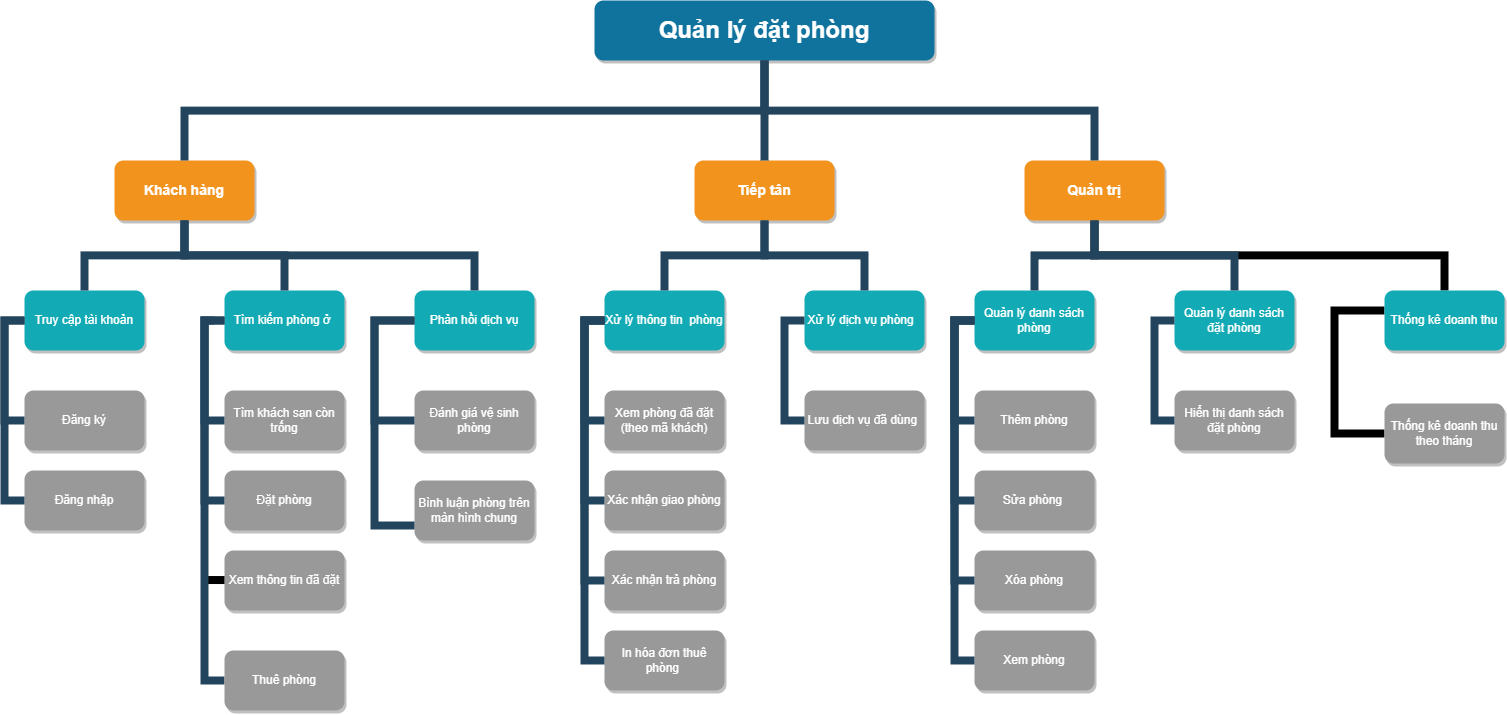

The diagram above was exported from draw.io. Its source (the exported page's mxGraphModel, read from the mxfile embedded in the PNG):
<mxGraphModel dx="2842" dy="934" grid="1" gridSize="10" guides="1" tooltips="1" connect="1" arrows="1" fold="1" page="1" pageScale="1" pageWidth="1169" pageHeight="826" background="none" math="0" shadow="0">
  <root>
    <mxCell id="0" />
    <mxCell id="1" parent="0" />
    <mxCell id="2" value="Quản lý đặt phòng" style="whiteSpace=wrap;rounded=1;shadow=1;fillColor=#10739E;strokeColor=none;fontColor=#FFFFFF;fontStyle=1;fontSize=24" parent="1" vertex="1">
      <mxGeometry x="430" y="10" width="340" height="60" as="geometry" />
    </mxCell>
    <mxCell id="3" value="Khách hàng" style="whiteSpace=wrap;rounded=1;fillColor=#F2931E;strokeColor=none;shadow=1;fontColor=#FFFFFF;fontStyle=1;fontSize=14" parent="1" vertex="1">
      <mxGeometry x="-50" y="169.9999999999998" width="140" height="60" as="geometry" />
    </mxCell>
    <mxCell id="4" value="Tiếp tân" style="whiteSpace=wrap;rounded=1;fillColor=#F2931E;strokeColor=none;shadow=1;fontColor=#FFFFFF;fontStyle=1;fontSize=14" parent="1" vertex="1">
      <mxGeometry x="530" y="169.9999999999998" width="140" height="60" as="geometry" />
    </mxCell>
    <mxCell id="3OECvHZvD5KFs6jY7Gat-240" style="edgeStyle=elbowEdgeStyle;rounded=0;orthogonalLoop=1;jettySize=auto;html=1;endArrow=none;endFill=0;strokeWidth=8;entryX=0.5;entryY=0;entryDx=0;entryDy=0;elbow=vertical;" edge="1" parent="1" source="6" target="3OECvHZvD5KFs6jY7Gat-235">
      <mxGeometry relative="1" as="geometry">
        <mxPoint x="1280" y="190" as="targetPoint" />
      </mxGeometry>
    </mxCell>
    <mxCell id="6" value="Quản trị" style="whiteSpace=wrap;rounded=1;fillColor=#F2931E;strokeColor=none;shadow=1;fontColor=#FFFFFF;fontStyle=1;fontSize=14" parent="1" vertex="1">
      <mxGeometry x="860" y="169.9999999999998" width="140" height="60" as="geometry" />
    </mxCell>
    <mxCell id="10" value="Truy cập tài khoản" style="whiteSpace=wrap;rounded=1;fillColor=#12AAB5;strokeColor=none;shadow=1;fontColor=#FFFFFF;" parent="1" vertex="1">
      <mxGeometry x="-140" y="300.0000000000001" width="120" height="60" as="geometry" />
    </mxCell>
    <mxCell id="12" value="Tìm kiếm phòng ở " style="whiteSpace=wrap;rounded=1;fillColor=#12AAB5;strokeColor=none;shadow=1;fontColor=#FFFFFF;" parent="1" vertex="1">
      <mxGeometry x="60" y="300.0000000000001" width="120" height="60" as="geometry" />
    </mxCell>
    <mxCell id="23" value="Đăng ký" style="whiteSpace=wrap;rounded=1;fillColor=#999999;strokeColor=none;shadow=1;fontColor=#FFFFFF;fontStyle=0" parent="1" vertex="1">
      <mxGeometry x="-140.00000000000006" y="400.0000000000001" width="120" height="60" as="geometry" />
    </mxCell>
    <mxCell id="24" value="Đăng nhập" style="whiteSpace=wrap;rounded=1;fillColor=#999999;strokeColor=none;shadow=1;fontColor=#FFFFFF;fontStyle=0" parent="1" vertex="1">
      <mxGeometry x="-139.9999999999999" y="480.0000000000001" width="120" height="60" as="geometry" />
    </mxCell>
    <mxCell id="38" value="Tìm khách sạn còn trống" style="whiteSpace=wrap;rounded=1;fillColor=#999999;strokeColor=none;shadow=1;fontColor=#FFFFFF;fontStyle=0" parent="1" vertex="1">
      <mxGeometry x="59.9999999999996" y="400.0000000000001" width="120" height="60" as="geometry" />
    </mxCell>
    <mxCell id="39" value="Đặt phòng" style="whiteSpace=wrap;rounded=1;fillColor=#999999;strokeColor=none;shadow=1;fontColor=#FFFFFF;fontStyle=0" parent="1" vertex="1">
      <mxGeometry x="59.99999999999977" y="480.0000000000001" width="120" height="60" as="geometry" />
    </mxCell>
    <mxCell id="3OECvHZvD5KFs6jY7Gat-243" style="edgeStyle=elbowEdgeStyle;rounded=0;orthogonalLoop=1;jettySize=auto;elbow=vertical;html=1;endArrow=none;endFill=0;strokeWidth=8;" edge="1" parent="1" source="40">
      <mxGeometry relative="1" as="geometry">
        <mxPoint x="40" y="590" as="targetPoint" />
      </mxGeometry>
    </mxCell>
    <mxCell id="40" value="Xem thông tin đã đặt" style="whiteSpace=wrap;rounded=1;fillColor=#999999;strokeColor=none;shadow=1;fontColor=#FFFFFF;fontStyle=0" parent="1" vertex="1">
      <mxGeometry x="59.999999999999716" y="560.0000000000001" width="120" height="60" as="geometry" />
    </mxCell>
    <mxCell id="43" value="Xử lý thông tin  phòng" style="whiteSpace=wrap;rounded=1;fillColor=#12AAB5;strokeColor=none;shadow=1;fontColor=#FFFFFF;" parent="1" vertex="1">
      <mxGeometry x="439.9999999999998" y="300.0000000000001" width="120" height="60" as="geometry" />
    </mxCell>
    <mxCell id="44" value="Xử lý dịch vụ phòng  " style="whiteSpace=wrap;rounded=1;fillColor=#12AAB5;strokeColor=none;shadow=1;fontColor=#FFFFFF;" parent="1" vertex="1">
      <mxGeometry x="639.9999999999998" y="300.0000000000001" width="120" height="60" as="geometry" />
    </mxCell>
    <mxCell id="45" value="Xem phòng đã đặt (theo mã khách)" style="whiteSpace=wrap;rounded=1;fillColor=#999999;strokeColor=none;shadow=1;fontColor=#FFFFFF;fontStyle=0" parent="1" vertex="1">
      <mxGeometry x="439.9999999999997" y="400.0000000000001" width="120" height="60" as="geometry" />
    </mxCell>
    <mxCell id="46" value="Xác nhận giao phòng" style="whiteSpace=wrap;rounded=1;fillColor=#999999;strokeColor=none;shadow=1;fontColor=#FFFFFF;fontStyle=0" parent="1" vertex="1">
      <mxGeometry x="439.9999999999999" y="480.0000000000001" width="120" height="60" as="geometry" />
    </mxCell>
    <mxCell id="47" value="Xác nhận trả phòng" style="whiteSpace=wrap;rounded=1;fillColor=#999999;strokeColor=none;shadow=1;fontColor=#FFFFFF;fontStyle=0" parent="1" vertex="1">
      <mxGeometry x="439.99999999999983" y="560.0000000000001" width="120" height="60" as="geometry" />
    </mxCell>
    <mxCell id="48" value="In hóa đơn thuê phòng " style="whiteSpace=wrap;rounded=1;fillColor=#999999;strokeColor=none;shadow=1;fontColor=#FFFFFF;fontStyle=0" parent="1" vertex="1">
      <mxGeometry x="440" y="640.0000000000001" width="120" height="60" as="geometry" />
    </mxCell>
    <mxCell id="50" value="Lưu dịch vụ đã dùng " style="whiteSpace=wrap;rounded=1;fillColor=#999999;strokeColor=none;shadow=1;fontColor=#FFFFFF;fontStyle=0" parent="1" vertex="1">
      <mxGeometry x="639.9999999999993" y="400.0000000000001" width="120" height="60" as="geometry" />
    </mxCell>
    <mxCell id="103" value="" style="edgeStyle=elbowEdgeStyle;elbow=vertical;rounded=0;fontColor=#000000;endArrow=none;endFill=0;strokeWidth=8;strokeColor=#23445D;" parent="1" source="3" target="10" edge="1">
      <mxGeometry width="100" height="100" relative="1" as="geometry">
        <mxPoint x="-190" y="290" as="sourcePoint" />
        <mxPoint x="-90" y="190" as="targetPoint" />
      </mxGeometry>
    </mxCell>
    <mxCell id="104" value="" style="edgeStyle=elbowEdgeStyle;elbow=vertical;rounded=0;fontColor=#000000;endArrow=none;endFill=0;strokeWidth=8;strokeColor=#23445D;" parent="1" source="3" target="12" edge="1">
      <mxGeometry width="100" height="100" relative="1" as="geometry">
        <mxPoint x="150" y="290" as="sourcePoint" />
        <mxPoint x="250" y="190" as="targetPoint" />
      </mxGeometry>
    </mxCell>
    <mxCell id="105" value="" style="edgeStyle=elbowEdgeStyle;elbow=horizontal;rounded=0;fontColor=#000000;endArrow=none;endFill=0;strokeWidth=8;strokeColor=#23445D;" parent="1" source="10" target="23" edge="1">
      <mxGeometry width="100" height="100" relative="1" as="geometry">
        <mxPoint x="-200" y="480" as="sourcePoint" />
        <mxPoint x="-100" y="380" as="targetPoint" />
        <Array as="points">
          <mxPoint x="-160" y="380" />
        </Array>
      </mxGeometry>
    </mxCell>
    <mxCell id="106" value="" style="edgeStyle=elbowEdgeStyle;elbow=horizontal;rounded=0;fontColor=#000000;endArrow=none;endFill=0;strokeWidth=8;strokeColor=#23445D;" parent="1" source="10" target="24" edge="1">
      <mxGeometry width="100" height="100" relative="1" as="geometry">
        <mxPoint x="-130" y="340" as="sourcePoint" />
        <mxPoint x="-130" y="440" as="targetPoint" />
        <Array as="points">
          <mxPoint x="-160" y="400" />
        </Array>
      </mxGeometry>
    </mxCell>
    <mxCell id="111" value="" style="edgeStyle=elbowEdgeStyle;elbow=horizontal;rounded=0;fontColor=#000000;endArrow=none;endFill=0;strokeWidth=8;strokeColor=#23445D;" parent="1" target="38" edge="1">
      <mxGeometry width="100" height="100" relative="1" as="geometry">
        <mxPoint x="50" y="330.0000000000004" as="sourcePoint" />
        <mxPoint x="50" y="430.0000000000004" as="targetPoint" />
        <Array as="points">
          <mxPoint x="40" y="380" />
        </Array>
      </mxGeometry>
    </mxCell>
    <mxCell id="112" value="" style="edgeStyle=elbowEdgeStyle;elbow=horizontal;rounded=0;fontColor=#000000;endArrow=none;endFill=0;strokeWidth=8;strokeColor=#23445D;" parent="1" source="12" target="39" edge="1">
      <mxGeometry width="100" height="100" relative="1" as="geometry">
        <mxPoint x="50" y="330.0000000000004" as="sourcePoint" />
        <mxPoint x="50" y="510.0000000000004" as="targetPoint" />
        <Array as="points">
          <mxPoint x="40" y="420" />
        </Array>
      </mxGeometry>
    </mxCell>
    <mxCell id="115" value="" style="edgeStyle=elbowEdgeStyle;elbow=horizontal;rounded=0;fontColor=#000000;endArrow=none;endFill=0;strokeWidth=8;strokeColor=#23445D;entryX=0;entryY=0.5;entryDx=0;entryDy=0;" parent="1" source="12" target="3OECvHZvD5KFs6jY7Gat-241" edge="1">
      <mxGeometry width="100" height="100" relative="1" as="geometry">
        <mxPoint x="50" y="330.0000000000004" as="sourcePoint" />
        <mxPoint x="50" y="590.0000000000003" as="targetPoint" />
        <Array as="points">
          <mxPoint x="40" y="460" />
        </Array>
      </mxGeometry>
    </mxCell>
    <mxCell id="116" value="" style="edgeStyle=elbowEdgeStyle;elbow=vertical;rounded=0;fontColor=#000000;endArrow=none;endFill=0;strokeWidth=8;strokeColor=#23445D;" parent="1" source="4" target="43" edge="1">
      <mxGeometry width="100" height="100" relative="1" as="geometry">
        <mxPoint x="240" y="239.99999999999977" as="sourcePoint" />
        <mxPoint x="140" y="310" as="targetPoint" />
      </mxGeometry>
    </mxCell>
    <mxCell id="117" value="" style="edgeStyle=elbowEdgeStyle;elbow=vertical;rounded=0;fontColor=#000000;endArrow=none;endFill=0;strokeWidth=8;strokeColor=#23445D;" parent="1" source="4" target="44" edge="1">
      <mxGeometry width="100" height="100" relative="1" as="geometry">
        <mxPoint x="240" y="239.99999999999977" as="sourcePoint" />
        <mxPoint x="340" y="310" as="targetPoint" />
      </mxGeometry>
    </mxCell>
    <mxCell id="118" value="" style="edgeStyle=elbowEdgeStyle;elbow=horizontal;rounded=0;fontColor=#000000;endArrow=none;endFill=0;strokeWidth=8;strokeColor=#23445D;" parent="1" source="43" target="45" edge="1">
      <mxGeometry width="100" height="100" relative="1" as="geometry">
        <mxPoint x="420" y="330.00000000000045" as="sourcePoint" />
        <mxPoint x="429.99999999999955" y="430" as="targetPoint" />
        <Array as="points">
          <mxPoint x="420" y="380" />
        </Array>
      </mxGeometry>
    </mxCell>
    <mxCell id="119" value="" style="edgeStyle=elbowEdgeStyle;elbow=horizontal;rounded=0;fontColor=#000000;endArrow=none;endFill=0;strokeWidth=8;strokeColor=#23445D;" parent="1" source="43" target="46" edge="1">
      <mxGeometry width="100" height="100" relative="1" as="geometry">
        <mxPoint x="430" y="330" as="sourcePoint" />
        <mxPoint x="429.9999999999998" y="510" as="targetPoint" />
        <Array as="points">
          <mxPoint x="420" y="420" />
        </Array>
      </mxGeometry>
    </mxCell>
    <mxCell id="121" value="" style="edgeStyle=elbowEdgeStyle;elbow=horizontal;rounded=0;fontColor=#000000;endArrow=none;endFill=0;strokeWidth=8;strokeColor=#23445D;" parent="1" source="43" target="48" edge="1">
      <mxGeometry width="100" height="100" relative="1" as="geometry">
        <mxPoint x="430" y="330" as="sourcePoint" />
        <mxPoint x="430" y="670" as="targetPoint" />
        <Array as="points">
          <mxPoint x="420" y="500" />
        </Array>
      </mxGeometry>
    </mxCell>
    <mxCell id="122" value="" style="edgeStyle=elbowEdgeStyle;elbow=horizontal;rounded=0;fontColor=#000000;endArrow=none;endFill=0;strokeWidth=8;strokeColor=#23445D;" parent="1" source="43" target="47" edge="1">
      <mxGeometry width="100" height="100" relative="1" as="geometry">
        <mxPoint x="430" y="330" as="sourcePoint" />
        <mxPoint x="429.9999999999998" y="590" as="targetPoint" />
        <Array as="points">
          <mxPoint x="420" y="470" />
        </Array>
      </mxGeometry>
    </mxCell>
    <mxCell id="123" value="" style="edgeStyle=elbowEdgeStyle;elbow=horizontal;rounded=0;fontColor=#000000;endArrow=none;endFill=0;strokeWidth=8;strokeColor=#23445D;" parent="1" source="44" target="50" edge="1">
      <mxGeometry width="100" height="100" relative="1" as="geometry">
        <mxPoint x="610" y="330.00000000000045" as="sourcePoint" />
        <mxPoint x="619.9999999999995" y="430" as="targetPoint" />
        <Array as="points">
          <mxPoint x="620" y="380" />
        </Array>
      </mxGeometry>
    </mxCell>
    <mxCell id="133" value="Quản lý danh sách phòng" style="whiteSpace=wrap;rounded=1;fillColor=#12AAB5;strokeColor=none;shadow=1;fontColor=#FFFFFF;" parent="1" vertex="1">
      <mxGeometry x="809.9999999999998" y="300.0000000000001" width="120" height="60" as="geometry" />
    </mxCell>
    <mxCell id="134" value="Quản lý danh sách đặt phòng" style="whiteSpace=wrap;rounded=1;fillColor=#12AAB5;strokeColor=none;shadow=1;fontColor=#FFFFFF;" parent="1" vertex="1">
      <mxGeometry x="1009.9999999999998" y="300.0000000000001" width="120" height="60" as="geometry" />
    </mxCell>
    <mxCell id="135" value="Thêm phòng" style="whiteSpace=wrap;rounded=1;fillColor=#999999;strokeColor=none;shadow=1;fontColor=#FFFFFF;fontStyle=0" parent="1" vertex="1">
      <mxGeometry x="809.9999999999998" y="400.0000000000001" width="120" height="60" as="geometry" />
    </mxCell>
    <mxCell id="136" value="Sửa phòng " style="whiteSpace=wrap;rounded=1;fillColor=#999999;strokeColor=none;shadow=1;fontColor=#FFFFFF;fontStyle=0" parent="1" vertex="1">
      <mxGeometry x="809.9999999999999" y="480.0000000000001" width="120" height="60" as="geometry" />
    </mxCell>
    <mxCell id="137" value="Xóa phòng" style="whiteSpace=wrap;rounded=1;fillColor=#999999;strokeColor=none;shadow=1;fontColor=#FFFFFF;fontStyle=0" parent="1" vertex="1">
      <mxGeometry x="809.9999999999998" y="560.0000000000001" width="120" height="60" as="geometry" />
    </mxCell>
    <mxCell id="138" value="Xem phòng" style="whiteSpace=wrap;rounded=1;fillColor=#999999;strokeColor=none;shadow=1;fontColor=#FFFFFF;fontStyle=0" parent="1" vertex="1">
      <mxGeometry x="810" y="640.0000000000001" width="120" height="60" as="geometry" />
    </mxCell>
    <mxCell id="140" value="Hiển thị danh sách đặt phòng" style="whiteSpace=wrap;rounded=1;fillColor=#999999;strokeColor=none;shadow=1;fontColor=#FFFFFF;fontStyle=0" parent="1" vertex="1">
      <mxGeometry x="1009.9999999999993" y="400.0000000000001" width="120" height="60" as="geometry" />
    </mxCell>
    <mxCell id="145" value="" style="edgeStyle=elbowEdgeStyle;elbow=horizontal;rounded=0;fontColor=#000000;endArrow=none;endFill=0;strokeWidth=8;strokeColor=#23445D;" parent="1" source="133" target="135" edge="1">
      <mxGeometry width="100" height="100" relative="1" as="geometry">
        <mxPoint x="790" y="330.00000000000045" as="sourcePoint" />
        <mxPoint x="799.9999999999995" y="430" as="targetPoint" />
        <Array as="points">
          <mxPoint x="790" y="380" />
        </Array>
      </mxGeometry>
    </mxCell>
    <mxCell id="146" value="" style="edgeStyle=elbowEdgeStyle;elbow=horizontal;rounded=0;fontColor=#000000;endArrow=none;endFill=0;strokeWidth=8;strokeColor=#23445D;" parent="1" source="133" target="136" edge="1">
      <mxGeometry width="100" height="100" relative="1" as="geometry">
        <mxPoint x="800" y="330" as="sourcePoint" />
        <mxPoint x="799.9999999999998" y="510" as="targetPoint" />
        <Array as="points">
          <mxPoint x="790" y="420" />
        </Array>
      </mxGeometry>
    </mxCell>
    <mxCell id="148" value="" style="edgeStyle=elbowEdgeStyle;elbow=horizontal;rounded=0;fontColor=#000000;endArrow=none;endFill=0;strokeWidth=8;strokeColor=#23445D;" parent="1" source="133" target="138" edge="1">
      <mxGeometry width="100" height="100" relative="1" as="geometry">
        <mxPoint x="800" y="330" as="sourcePoint" />
        <mxPoint x="800" y="670" as="targetPoint" />
        <Array as="points">
          <mxPoint x="790" y="500" />
        </Array>
      </mxGeometry>
    </mxCell>
    <mxCell id="149" value="" style="edgeStyle=elbowEdgeStyle;elbow=horizontal;rounded=0;fontColor=#000000;endArrow=none;endFill=0;strokeWidth=8;strokeColor=#23445D;" parent="1" source="133" target="137" edge="1">
      <mxGeometry width="100" height="100" relative="1" as="geometry">
        <mxPoint x="800" y="330" as="sourcePoint" />
        <mxPoint x="799.9999999999998" y="590" as="targetPoint" />
        <Array as="points">
          <mxPoint x="790" y="470" />
        </Array>
      </mxGeometry>
    </mxCell>
    <mxCell id="150" value="" style="edgeStyle=elbowEdgeStyle;elbow=horizontal;rounded=0;fontColor=#000000;endArrow=none;endFill=0;strokeWidth=8;strokeColor=#23445D;" parent="1" source="134" target="140" edge="1">
      <mxGeometry width="100" height="100" relative="1" as="geometry">
        <mxPoint x="980" y="330.00000000000045" as="sourcePoint" />
        <mxPoint x="989.9999999999995" y="430" as="targetPoint" />
        <Array as="points">
          <mxPoint x="990" y="380" />
        </Array>
      </mxGeometry>
    </mxCell>
    <mxCell id="221" value="" style="edgeStyle=elbowEdgeStyle;elbow=vertical;rounded=0;fontColor=#000000;endArrow=none;endFill=0;strokeWidth=8;strokeColor=#23445D;" parent="1" source="6" target="133" edge="1">
      <mxGeometry width="100" height="100" relative="1" as="geometry">
        <mxPoint x="780" y="270" as="sourcePoint" />
        <mxPoint x="880" y="170" as="targetPoint" />
      </mxGeometry>
    </mxCell>
    <mxCell id="222" value="" style="edgeStyle=elbowEdgeStyle;elbow=vertical;rounded=0;fontColor=#000000;endArrow=none;endFill=0;strokeWidth=8;strokeColor=#23445D;" parent="1" source="6" target="134" edge="1">
      <mxGeometry width="100" height="100" relative="1" as="geometry">
        <mxPoint x="1030" y="280" as="sourcePoint" />
        <mxPoint x="1130" y="180" as="targetPoint" />
      </mxGeometry>
    </mxCell>
    <mxCell id="229" value="" style="edgeStyle=elbowEdgeStyle;elbow=vertical;rounded=0;fontColor=#000000;endArrow=none;endFill=0;strokeWidth=8;strokeColor=#23445D;" parent="1" source="2" target="3" edge="1">
      <mxGeometry width="100" height="100" relative="1" as="geometry">
        <mxPoint x="540" y="140" as="sourcePoint" />
        <mxPoint x="640" y="40" as="targetPoint" />
      </mxGeometry>
    </mxCell>
    <mxCell id="230" value="" style="edgeStyle=elbowEdgeStyle;elbow=vertical;rounded=0;fontColor=#000000;endArrow=none;endFill=0;strokeWidth=8;strokeColor=#23445D;" parent="1" source="2" target="4" edge="1">
      <mxGeometry width="100" height="100" relative="1" as="geometry">
        <mxPoint x="550" y="150" as="sourcePoint" />
        <mxPoint x="650" y="50" as="targetPoint" />
      </mxGeometry>
    </mxCell>
    <mxCell id="231" value="" style="edgeStyle=elbowEdgeStyle;elbow=vertical;rounded=0;fontColor=#000000;endArrow=none;endFill=0;strokeWidth=8;strokeColor=#23445D;" parent="1" source="2" target="6" edge="1">
      <mxGeometry width="100" height="100" relative="1" as="geometry">
        <mxPoint x="560" y="160" as="sourcePoint" />
        <mxPoint x="660" y="60" as="targetPoint" />
      </mxGeometry>
    </mxCell>
    <mxCell id="N7388N-RsGN7ZMqgVvJs-236" value="Phản hồi dịch vụ" style="whiteSpace=wrap;rounded=1;fillColor=#12AAB5;strokeColor=none;shadow=1;fontColor=#FFFFFF;" parent="1" vertex="1">
      <mxGeometry x="250" y="300.0000000000001" width="120" height="60" as="geometry" />
    </mxCell>
    <mxCell id="N7388N-RsGN7ZMqgVvJs-238" value="" style="edgeStyle=elbowEdgeStyle;elbow=vertical;rounded=0;fontColor=#000000;endArrow=none;endFill=0;strokeWidth=8;strokeColor=#23445D;exitX=0.5;exitY=1;exitDx=0;exitDy=0;entryX=0.5;entryY=0;entryDx=0;entryDy=0;" parent="1" source="3" target="N7388N-RsGN7ZMqgVvJs-236" edge="1">
      <mxGeometry width="100" height="100" relative="1" as="geometry">
        <mxPoint x="160" y="199.99999999999977" as="sourcePoint" />
        <mxPoint x="260" y="270" as="targetPoint" />
      </mxGeometry>
    </mxCell>
    <mxCell id="N7388N-RsGN7ZMqgVvJs-239" value="Đánh giá vệ sinh phòng" style="whiteSpace=wrap;rounded=1;fillColor=#999999;strokeColor=none;shadow=1;fontColor=#FFFFFF;fontStyle=0" parent="1" vertex="1">
      <mxGeometry x="249.9999999999996" y="400.0000000000001" width="120" height="60" as="geometry" />
    </mxCell>
    <mxCell id="N7388N-RsGN7ZMqgVvJs-240" value="Bình luận phòng trên màn hình chung" style="whiteSpace=wrap;rounded=1;fillColor=#999999;strokeColor=none;shadow=1;fontColor=#FFFFFF;fontStyle=0" parent="1" vertex="1">
      <mxGeometry x="249.9999999999996" y="490.0000000000001" width="120" height="60" as="geometry" />
    </mxCell>
    <mxCell id="N7388N-RsGN7ZMqgVvJs-241" value="" style="edgeStyle=elbowEdgeStyle;elbow=horizontal;rounded=0;fontColor=#000000;endArrow=none;endFill=0;strokeWidth=8;strokeColor=#23445D;entryX=0;entryY=0.5;entryDx=0;entryDy=0;" parent="1" source="N7388N-RsGN7ZMqgVvJs-236" target="N7388N-RsGN7ZMqgVvJs-239" edge="1">
      <mxGeometry width="100" height="100" relative="1" as="geometry">
        <mxPoint x="230" y="330" as="sourcePoint" />
        <mxPoint x="229.99999999999955" y="589.9999999999998" as="targetPoint" />
        <Array as="points">
          <mxPoint x="210" y="450" />
        </Array>
      </mxGeometry>
    </mxCell>
    <mxCell id="N7388N-RsGN7ZMqgVvJs-242" value="" style="edgeStyle=elbowEdgeStyle;elbow=horizontal;rounded=0;fontColor=#000000;endArrow=none;endFill=0;strokeWidth=8;strokeColor=#23445D;exitX=0;exitY=0.5;exitDx=0;exitDy=0;entryX=0;entryY=0.75;entryDx=0;entryDy=0;" parent="1" source="N7388N-RsGN7ZMqgVvJs-236" target="N7388N-RsGN7ZMqgVvJs-240" edge="1">
      <mxGeometry width="100" height="100" relative="1" as="geometry">
        <mxPoint x="230" y="330" as="sourcePoint" />
        <mxPoint x="229.99999999999955" y="589.9999999999998" as="targetPoint" />
        <Array as="points">
          <mxPoint x="210" y="460" />
        </Array>
      </mxGeometry>
    </mxCell>
    <mxCell id="3OECvHZvD5KFs6jY7Gat-239" style="edgeStyle=elbowEdgeStyle;rounded=0;orthogonalLoop=1;jettySize=auto;html=1;entryX=0;entryY=0.5;entryDx=0;entryDy=0;endArrow=none;endFill=0;strokeWidth=8;" edge="1" parent="1" source="3OECvHZvD5KFs6jY7Gat-235" target="3OECvHZvD5KFs6jY7Gat-236">
      <mxGeometry relative="1" as="geometry">
        <Array as="points">
          <mxPoint x="1170" y="320" />
          <mxPoint x="1180" y="350" />
        </Array>
      </mxGeometry>
    </mxCell>
    <mxCell id="3OECvHZvD5KFs6jY7Gat-235" value="Thống kê doanh thu" style="whiteSpace=wrap;rounded=1;fillColor=#12AAB5;strokeColor=none;shadow=1;fontColor=#FFFFFF;" vertex="1" parent="1">
      <mxGeometry x="1219.9999999999998" y="300.0000000000001" width="120" height="60" as="geometry" />
    </mxCell>
    <mxCell id="3OECvHZvD5KFs6jY7Gat-236" value="Thống kê doanh thu theo tháng" style="whiteSpace=wrap;rounded=1;fillColor=#999999;strokeColor=none;shadow=1;fontColor=#FFFFFF;fontStyle=0" vertex="1" parent="1">
      <mxGeometry x="1219.9999999999993" y="413.0000000000001" width="120" height="60" as="geometry" />
    </mxCell>
    <mxCell id="3OECvHZvD5KFs6jY7Gat-241" value="Thuê phòng" style="whiteSpace=wrap;rounded=1;fillColor=#999999;strokeColor=none;shadow=1;fontColor=#FFFFFF;fontStyle=0" vertex="1" parent="1">
      <mxGeometry x="59.999999999999716" y="660.0000000000001" width="120" height="60" as="geometry" />
    </mxCell>
  </root>
</mxGraphModel>